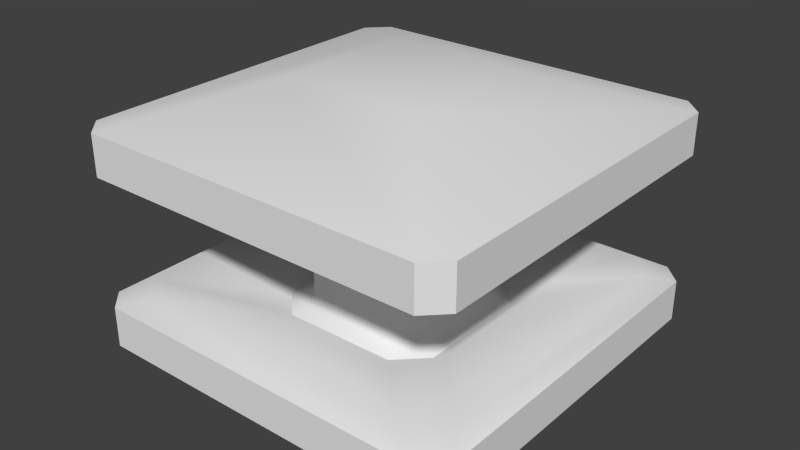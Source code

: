 # Source: cyber_mine.blend  (saved by Blender 2.76.0; exported with 4.5.12 LTS)
import bpy
from mathutils import Matrix  # noqa: F401  (used for matrix-valued properties, if any)

bpy.ops.wm.read_factory_settings(use_empty=True)
scene = bpy.context.scene
scene.name = 'Scene'

# ---- collections
col_collection_1 = bpy.data.collections.new('Collection 1'); scene.collection.children.link(col_collection_1)

# ---- world
world_world = bpy.data.worlds.new('World'); scene.world = world_world
world_world.color = (0.05088, 0.05088, 0.05088)
world_world.use_sun_shadow = False
world_world.sun_shadow_jitter_overblur = 0.0
world_world.cycles.sampling_method = 'MANUAL'
world_world.cycles.sample_map_resolution = 256

# ---- meshes
me_cube = bpy.data.meshes.new('Cube')
me_cube.from_pydata([(-0.3108, -0.2166, -0.3147), (-0.4, -0.2703, -0.3633), (-0.2703, -0.4, -0.3633), (-0.2166, -0.3108, -0.3147), (-0.4, -0.2703, 0.3633), (-0.3108, -0.2166, 0.3147), (-0.2166, -0.3108, 0.3147), (-0.2703, -0.4, 0.3633), (-0.4, 0.2703, 0.3633), (-0.2703, 0.4, 0.3633), (-0.2166, 0.3108, 0.3147), (-0.3108, 0.2166, 0.3147), (-0.3108, 0.2166, -0.3147), (-0.2166, 0.3108, -0.3147), (-0.2703, 0.4, -0.3633), (-0.4, 0.2703, -0.3633), (0.2703, 0.4, 0.3633), (0.4, 0.2703, 0.3633), (0.3108, 0.2166, 0.3147), (0.2166, 0.3108, 0.3147), (0.2166, 0.3108, -0.3147), (0.3108, 0.2166, -0.3147), (0.4, 0.2703, -0.3633), (0.2703, 0.4, -0.3633), (0.4, -0.2703, 0.3633), (0.2703, -0.4, 0.3633), (0.2166, -0.3108, 0.3147), (0.3108, -0.2166, 0.3147), (0.3108, -0.2166, -0.3147), (0.2166, -0.3108, -0.3147), (0.2703, -0.4, -0.3633), (0.4, -0.2703, -0.3633), (-0.9084, -0.8142, -0.4938), (-0.319, -0.319, -0.6813), (-0.8142, -0.9084, -0.4938), (-0.8142, -0.9084, 0.4938), (-0.319, -0.319, 0.6813), (-0.9084, -0.8142, 0.4938), (-0.319, 0.319, -0.6813), (-0.9084, 0.8142, -0.4938), (-0.8142, 0.9084, -0.4938), (-0.9084, 0.8142, 0.4938), (-0.319, 0.319, 0.6813), (-0.8142, 0.9084, 0.4938), (0.319, -0.319, -0.6813), (0.9084, -0.8142, -0.4938), (0.8142, -0.9084, -0.4938), (0.9084, -0.8142, 0.4938), (0.319, -0.319, 0.6813), (0.8142, -0.9084, 0.4938), (0.319, 0.319, -0.6813), (0.8142, 0.9084, -0.4938), (0.9084, 0.8142, -0.4938), (0.8142, 0.9084, 0.4938), (0.319, 0.319, 0.6813), (0.9084, 0.8142, 0.4938), (-0.9084, -0.8142, -0.3026), (-0.8142, -0.9084, -0.3026), (-0.6895, -0.8192, -0.254), (-0.8192, -0.6895, -0.254), (-0.9084, -0.8142, 0.3026), (-0.8192, -0.6895, 0.254), (-0.6895, -0.8192, 0.254), (-0.8142, -0.9084, 0.3026), (-0.9084, 0.8142, 0.3026), (-0.8142, 0.9084, 0.3026), (-0.6895, 0.8192, 0.254), (-0.8192, 0.6895, 0.254), (-0.9084, 0.8142, -0.3026), (-0.8192, 0.6895, -0.254), (-0.6895, 0.8192, -0.254), (-0.8142, 0.9084, -0.3026), (0.6895, 0.8192, 0.254), (0.8142, 0.9084, 0.3026), (0.9084, 0.8142, 0.3026), (0.8192, 0.6895, 0.254), (0.8142, 0.9084, -0.3026), (0.6895, 0.8192, -0.254), (0.8192, 0.6895, -0.254), (0.9084, 0.8142, -0.3026), (0.8192, -0.6895, 0.254), (0.9084, -0.8142, 0.3026), (0.8142, -0.9084, 0.3026), (0.6895, -0.8192, 0.254), (0.9084, -0.8142, -0.3026), (0.8192, -0.6895, -0.254), (0.6895, -0.8192, -0.254), (0.8142, -0.9084, -0.3026), (-0.4, -0.2703, -0.3633), (-0.2703, -0.4, -0.3633), (-0.4, -0.2703, 0.3633), (-0.2703, -0.4, 0.3633), (-0.4, 0.2703, 0.3633), (-0.2703, 0.4, 0.3633), (-0.2703, 0.4, -0.3633), (-0.4, 0.2703, -0.3633), (0.2703, 0.4, 0.3633), (0.4, 0.2703, 0.3633), (0.4, 0.2703, -0.3633), (0.2703, 0.4, -0.3633), (0.4, -0.2703, 0.3633), (0.2703, -0.4, 0.3633), (0.2703, -0.4, -0.3633), (0.4, -0.2703, -0.3633), (-0.8142, -0.9084, -0.4938), (-0.8142, -0.9084, -0.4938), (-0.9084, -0.8142, -0.4938), (-0.9084, -0.8142, -0.4938), (-0.9084, -0.8142, 0.4938), (-0.9084, -0.8142, 0.4938), (-0.8142, -0.9084, 0.4938), (-0.8142, -0.9084, 0.4938), (-0.9084, 0.8142, -0.4938), (-0.9084, 0.8142, -0.4938), (-0.8142, 0.9084, -0.4938), (-0.8142, 0.9084, -0.4938), (-0.8142, 0.9084, 0.4938), (-0.8142, 0.9084, 0.4938), (-0.9084, 0.8142, 0.4938), (-0.9084, 0.8142, 0.4938), (0.9084, -0.8142, -0.4938), (0.9084, -0.8142, -0.4938), (0.8142, -0.9084, -0.4938), (0.8142, -0.9084, -0.4938), (0.8142, -0.9084, 0.4938), (0.8142, -0.9084, 0.4938), (0.9084, -0.8142, 0.4938), (0.9084, -0.8142, 0.4938), (0.8142, 0.9084, -0.4938), (0.8142, 0.9084, -0.4938), (0.9084, 0.8142, -0.4938), (0.9084, 0.8142, -0.4938), (0.9084, 0.8142, 0.4938), (0.9084, 0.8142, 0.4938), (0.8142, 0.9084, 0.4938), (0.8142, 0.9084, 0.4938), (-0.9084, -0.8142, -0.3026), (-0.9084, -0.8142, -0.3026), (-0.8142, -0.9084, -0.3026), (-0.8142, -0.9084, -0.3026), (-0.8142, -0.9084, 0.3026), (-0.8142, -0.9084, 0.3026), (-0.9084, -0.8142, 0.3026), (-0.9084, -0.8142, 0.3026), (-0.9084, 0.8142, 0.3026), (-0.9084, 0.8142, 0.3026), (-0.8142, 0.9084, 0.3026), (-0.8142, 0.9084, 0.3026), (-0.8142, 0.9084, -0.3026), (-0.8142, 0.9084, -0.3026), (-0.9084, 0.8142, -0.3026), (-0.9084, 0.8142, -0.3026), (0.8142, 0.9084, 0.3026), (0.8142, 0.9084, 0.3026), (0.9084, 0.8142, 0.3026), (0.9084, 0.8142, 0.3026), (0.9084, 0.8142, -0.3026), (0.9084, 0.8142, -0.3026), (0.8142, 0.9084, -0.3026), (0.8142, 0.9084, -0.3026), (0.9084, -0.8142, 0.3026), (0.9084, -0.8142, 0.3026), (0.8142, -0.9084, 0.3026), (0.8142, -0.9084, 0.3026), (0.8142, -0.9084, -0.3026), (0.8142, -0.9084, -0.3026), (0.9084, -0.8142, -0.3026), (0.9084, -0.8142, -0.3026)], [], [(10, 19, 20), (18, 27, 28), (26, 6, 3), (5, 11, 12), (1, 2, 3), (5, 6, 7), (9, 10, 11), (13, 14, 15), (17, 18, 19), (21, 22, 23), (25, 26, 27), (29, 30, 31), (6, 5, 0), (13, 12, 11), (21, 20, 19), (29, 28, 27), (3, 2, 30), (7, 6, 26), (28, 31, 22), (24, 27, 18), (20, 23, 14), (16, 19, 10), (12, 15, 1), (8, 11, 5), (42, 36, 48), (157, 167, 121), (86, 102, 89), (109, 119, 145), (165, 139, 105), (149, 159, 129), (137, 151, 113), (67, 92, 90), (133, 127, 161), (78, 98, 103), (117, 135, 153), (70, 94, 99), (125, 111, 141), (72, 96, 93), (62, 91, 101), (80, 100, 97), (59, 88, 95), (106, 33, 104), (110, 36, 108), (38, 112, 114), (118, 42, 116), (44, 120, 122), (126, 48, 124), (50, 128, 130), (134, 54, 132), (138, 58, 59), (142, 61, 62), (146, 66, 67), (150, 69, 70), (72, 152, 154), (158, 77, 78), (80, 160, 162), (166, 85, 86), (33, 106, 112), (35, 37, 60), (42, 118, 108), (40, 39, 68), (38, 114, 128), (54, 134, 116), (52, 51, 76), (50, 130, 120), (48, 126, 132), (46, 45, 84), (44, 122, 104), (36, 110, 124), (57, 56, 32), (101, 100, 80), (65, 64, 41), (97, 96, 72), (74, 73, 53), (62, 61, 90), (82, 81, 47), (93, 92, 67), (58, 138, 164), (140, 62, 83), (85, 166, 156), (160, 80, 75), (77, 158, 148), (152, 72, 66), (69, 150, 136), (144, 67, 61), (89, 88, 59), (70, 69, 95), (78, 77, 99), (86, 85, 103), (50, 44, 33), (13, 10, 20), (21, 18, 28), (29, 26, 3), (0, 5, 12), (0, 1, 3), (4, 5, 7), (8, 9, 11), (12, 13, 15), (16, 17, 19), (20, 21, 23), (24, 25, 27), (28, 29, 31), (3, 6, 0), (10, 13, 11), (18, 21, 19), (26, 29, 27), (29, 3, 30), (25, 7, 26), (21, 28, 22), (17, 24, 18), (13, 20, 14), (9, 16, 10), (0, 12, 1), (4, 8, 5), (54, 42, 48), (131, 157, 121), (58, 86, 89), (143, 109, 145), (123, 165, 105), (115, 149, 129), (107, 137, 113), (61, 67, 90), (155, 133, 161), (85, 78, 103), (147, 117, 153), (77, 70, 99), (163, 125, 141), (66, 72, 93), (83, 62, 101), (75, 80, 97), (69, 59, 95), (136, 138, 59), (140, 142, 62), (144, 146, 67), (148, 150, 70), (75, 72, 154), (156, 158, 78), (83, 80, 162), (164, 166, 86), (38, 33, 112), (63, 35, 60), (36, 42, 108), (71, 40, 68), (50, 38, 128), (42, 54, 116), (79, 52, 76), (44, 50, 120), (54, 48, 132), (87, 46, 84), (33, 44, 104), (48, 36, 124), (34, 57, 32), (83, 101, 80), (43, 65, 41), (75, 97, 72), (55, 74, 53), (91, 62, 90), (49, 82, 47), (66, 93, 67), (86, 58, 164), (162, 140, 83), (78, 85, 156), (154, 160, 75), (70, 77, 148), (146, 152, 66), (59, 69, 136), (142, 144, 61), (58, 89, 59), (94, 70, 95), (98, 78, 99), (102, 86, 103), (38, 50, 33)])
me_cube.polygons.foreach_set('use_smooth', [True] * 172)
me_cube.use_remesh_preserve_volume = False
me_cube.use_remesh_preserve_attributes = False
me_cube.use_mirror_vertex_groups = False
me_cube.update()

# ---- objects
ob_cybermine = bpy.data.objects.new('cybermine', me_cube)

# ---- transforms, parenting, visibility, modifiers, constraints
ob_cybermine.location = (0.0, 0.0, 0.0)
ob_cybermine.lineart.crease_threshold = 0.0

# ---- collection membership
col_collection_1.objects.link(ob_cybermine)

# ---- scene / render settings (as saved in the file)
scene.frame_start = 1; scene.frame_end = 2; scene.frame_set(1)
scene.render.engine = 'BLENDER_EEVEE_NEXT'
scene.render.resolution_percentage = 50
scene.render.dither_intensity = 0.0
scene.cycles.use_denoising = False
scene.cycles.samples = 10
scene.cycles.sampling_pattern = 'TABULATED_SOBOL'
scene.cycles.light_sampling_threshold = 0.0
scene.cycles.use_adaptive_sampling = False
scene.cycles.use_light_tree = False
scene.cycles.blur_glossy = 0.0
scene.cycles.pixel_filter_type = 'GAUSSIAN'
scene.cycles.sample_clamp_indirect = 0.0
scene.view_settings.view_transform = 'Standard'
bpy.context.view_layer.update()

# ---- added for rendering (the .blend has no active camera and no usable light): camera, sun
cam_auto = bpy.data.cameras.new('AutoCamera')
cam_auto.lens = 50.0
cam_auto.sensor_width = 36.0
cam_auto.clip_end = 1000.0
ob_auto_camera = bpy.data.objects.new('AutoCamera', cam_auto)
scene.collection.objects.link(ob_auto_camera)
ob_auto_camera.location = (2.6908, -3.22896, 2.15264)
ob_auto_camera.rotation_euler = (1.09748, -7.21219e-08, 0.694738)
scene.camera = ob_auto_camera
light_auto_sun = bpy.data.lights.new('AutoSun', 'SUN')
light_auto_sun.energy = 3.0
light_auto_sun.angle = 0.0523599
ob_auto_sun = bpy.data.objects.new('AutoSun', light_auto_sun)
scene.collection.objects.link(ob_auto_sun)
ob_auto_sun.rotation_euler = (0.872665, 0.174533, 0.523599)
bpy.context.view_layer.update()
